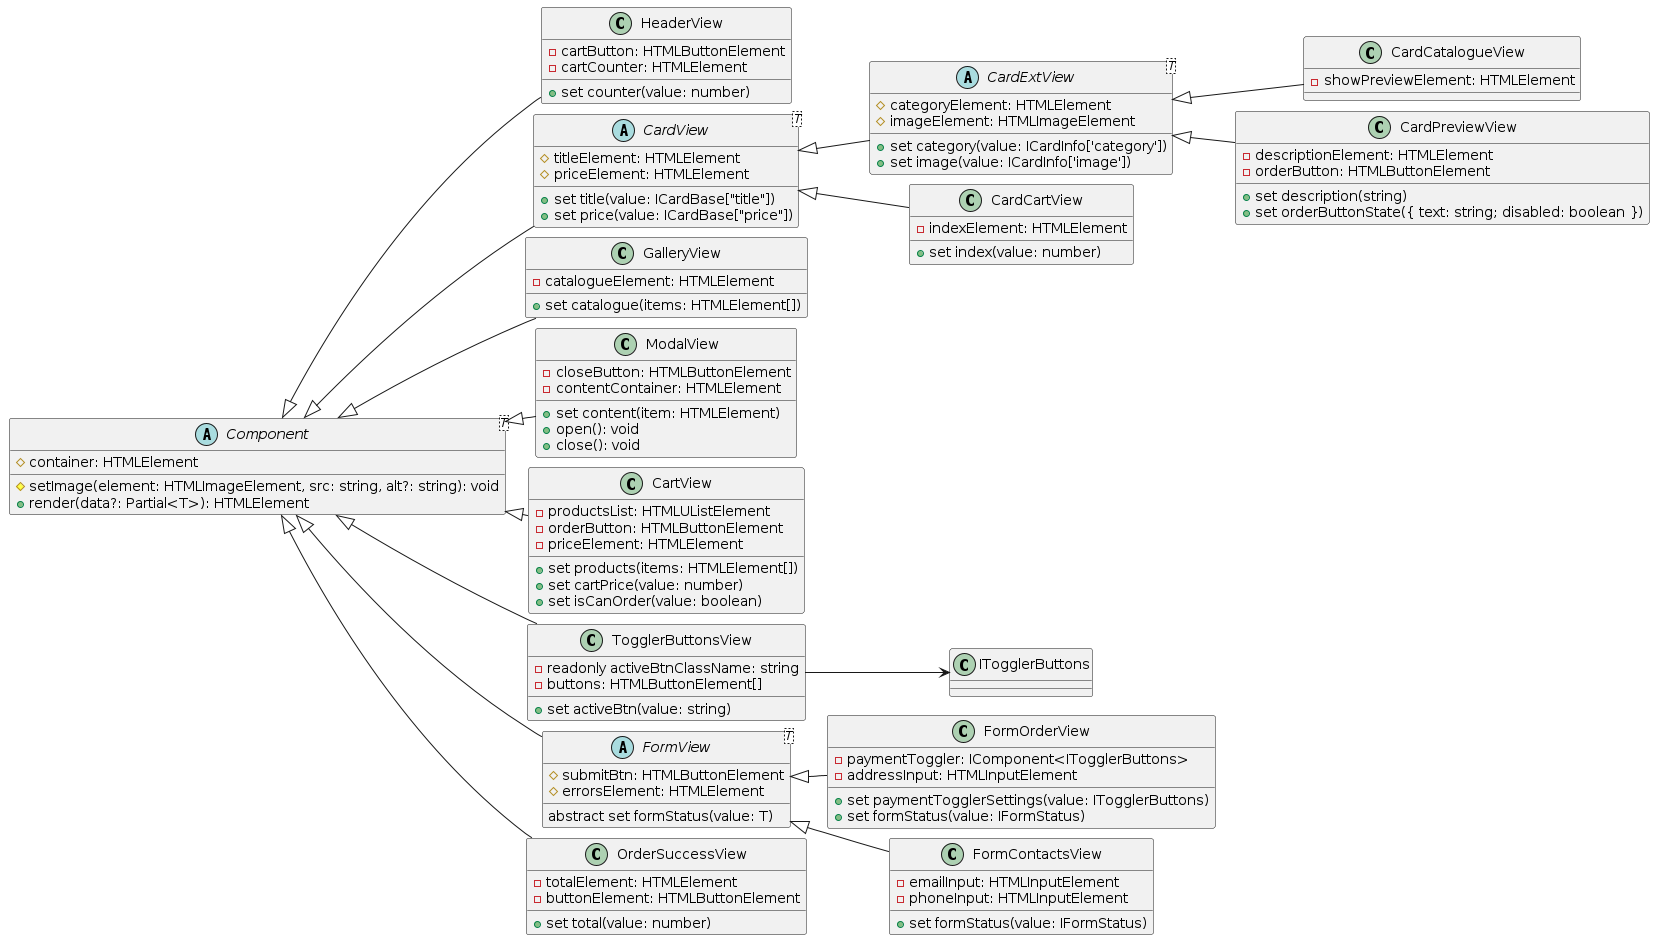

The diagram above was rendered by PlantUML. Its source (embedded in the PNG):
@startuml ViewClassesDiagram

left to right direction
'skinparam groupInheritance 2
skinparam nodesep 10
skinparam ranksep 20


abstract class Component<T> {
  # container: HTMLElement
  # setImage(element: HTMLImageElement, src: string, alt?: string): void
  + render(data?: Partial<T>): HTMLElement
}

'----Хедер-----'
class HeaderView extends Component {
  -cartButton: HTMLButtonElement
  -cartCounter: HTMLElement
  + set counter(value: number)
}


'-----Карточки------'
'---Базовый класс---'

abstract class CardView<T> extends Component {
  #titleElement: HTMLElement
  #priceElement: HTMLElement

  + set title(value: ICardBase["title"])
  + set price(value: ICardBase["price"])
}

'-----Карточка для каталога---'

abstract class CardExtView<T> extends CardView {
  #categoryElement: HTMLElement
  #imageElement: HTMLImageElement

  + set category(value: ICardInfo['category'])
  + set image(value: ICardInfo['image'])
}

class CardCatalogueView extends CardExtView {
  -showPreviewElement: HTMLElement
}

'-----Карточка для превью---'


class CardPreviewView extends CardExtView {
  -descriptionElement: HTMLElement
  -orderButton: HTMLButtonElement

  + set description(string)
  + set orderButtonState({ text: string; disabled: boolean })
}


'---Карточка для корзины----'
class CardCartView extends CardView {
  -indexElement: HTMLElement
  + set index(value: number)
}

'---Каталог ---'

class GalleryView extends Component {
  -catalogueElement: HTMLElement
  + set catalogue(items: HTMLElement[])
}



'------Модалка---------'

class ModalView extends Component {
  -closeButton: HTMLButtonElement
  -contentContainer: HTMLElement
  + set content(item: HTMLElement)
  + open(): void
  + close(): void
}



'---Корзина ---'

class CartView extends Component {
  -productsList: HTMLUListElement
  -orderButton: HTMLButtonElement
  -priceElement: HTMLElement
  + set products(items: HTMLElement[])
  + set cartPrice(value: number)
  + set isCanOrder(value: boolean)
}

'-----Кнопки----'

class TogglerButtonsView extends Component {
  -readonly activeBtnClassName: string
  -buttons: HTMLButtonElement[]
  + set activeBtn(value: string)
}

TogglerButtonsView --> ITogglerButtons

'---Формы----'

abstract class FormView<T> extends Component {
  #submitBtn: HTMLButtonElement
  #errorsElement: HTMLElement
  abstract set formStatus(value: T)
}

class FormOrderView extends FormView {
  -paymentToggler: IComponent<ITogglerButtons>
  -addressInput: HTMLInputElement
  + set paymentTogglerSettings(value: ITogglerButtons)
  + set formStatus(value: IFormStatus)
}

class FormContactsView extends FormView {
  -emailInput: HTMLInputElement
  -phoneInput: HTMLInputElement
  + set formStatus(value: IFormStatus)
}

'----Заказ успешен--'

class OrderSuccessView extends Component {
  -totalElement: HTMLElement
  -buttonElement: HTMLButtonElement
  + set total(value: number)
}



'hide <<interface>>
'hide class circle
'hide interface circle
@enduml